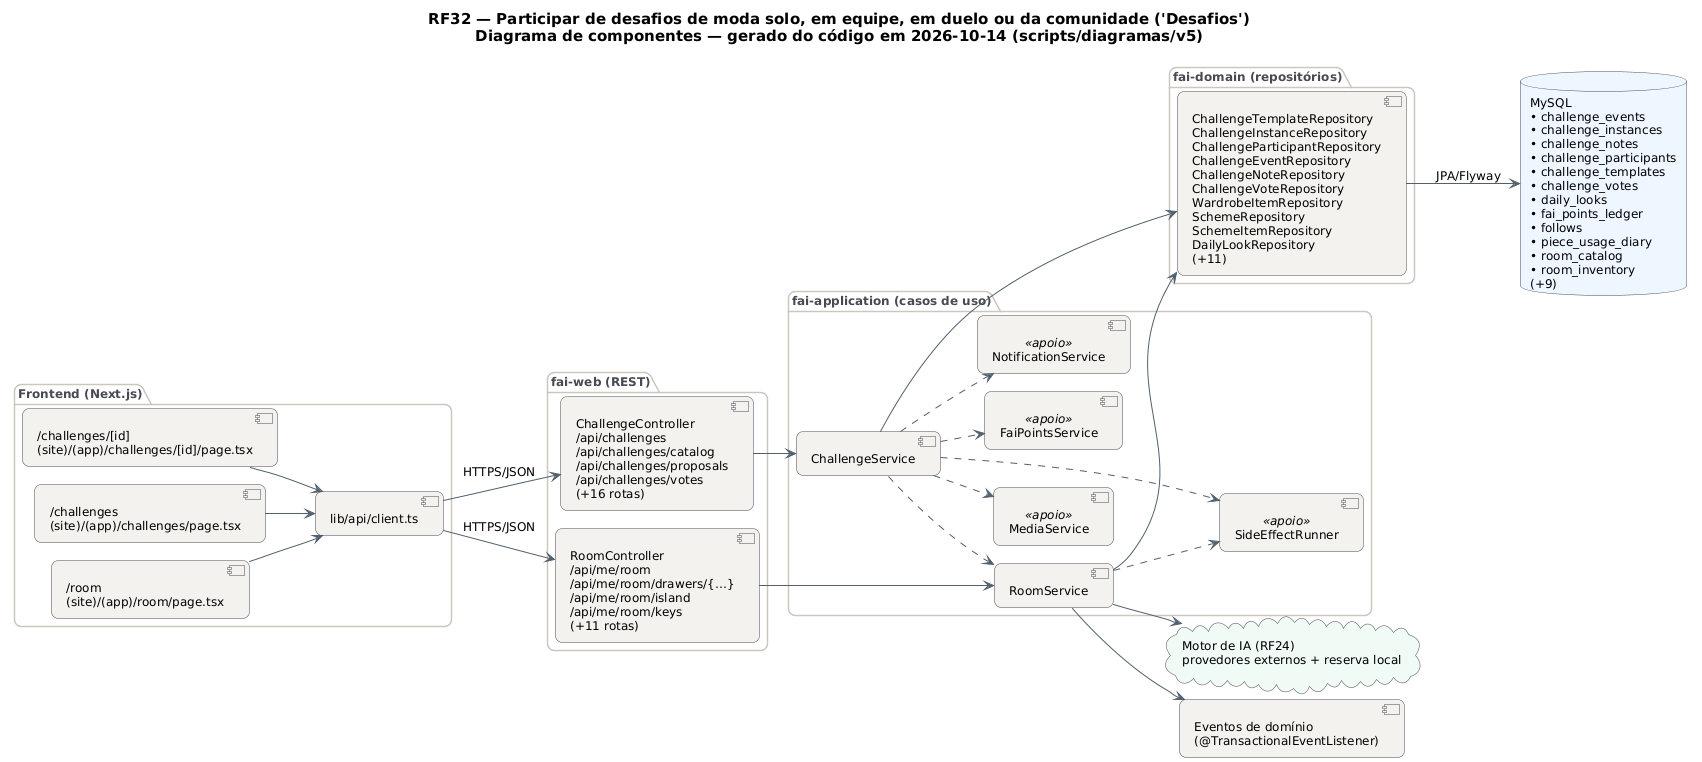

The diagram above was rendered by PlantUML. Its source (embedded in the PNG):
@startuml RF32_Componentes
!pragma layout smetana
skinparam backgroundColor #FFFFFF
skinparam shadowing false
skinparam defaultFontName "DejaVu Sans"
skinparam defaultFontSize 12
skinparam titleFontSize 15
skinparam roundcorner 14
skinparam ArrowColor #52606D
skinparam note {
  BackgroundColor #FFFDEB
  BorderColor #D8CE78
  FontColor #554F24
}
skinparam component {
  BackgroundColor #F4F2EF
  BorderColor #4A4852
}
skinparam package {
  BorderColor #CBC6BE
  FontColor #4A4852
}
skinparam database {
  BackgroundColor #EEF6FF
  BorderColor #4A4852
}
skinparam cloud {
  BackgroundColor #F0FBF6
  BorderColor #4A4852
}
left to right direction
title RF32 — Participar de desafios de moda solo, em equipe, em duelo ou da comunidade ('Desafios')\nDiagrama de componentes — gerado do código em 2026-10-14 (scripts/diagramas/v5)

package "Frontend (Next.js)" {
  component "/challenges/[id]\n(site)/(app)/challenges/[id]/page.tsx" as FE0
  component "/challenges\n(site)/(app)/challenges/page.tsx" as FE1
  component "/room\n(site)/(app)/room/page.tsx" as FE2
  component "lib/api/client.ts" as APIC
}
package "fai-web (REST)" {
  component "ChallengeController\n/api/challenges\n/api/challenges/catalog\n/api/challenges/proposals\n/api/challenges/votes\n(+16 rotas)" as ChallengeController
  component "RoomController\n/api/me/room\n/api/me/room/drawers/{…}\n/api/me/room/island\n/api/me/room/keys\n(+11 rotas)" as RoomController
}
package "fai-application (casos de uso)" {
  component "ChallengeService" as ChallengeService
  component "RoomService" as RoomService
  component "FaiPointsService" as FaiPointsService <<apoio>>
  component "NotificationService" as NotificationService <<apoio>>
  component "MediaService" as MediaService <<apoio>>
  component "SideEffectRunner" as SideEffectRunner <<apoio>>
}
package "fai-domain (repositórios)" {
  component "ChallengeTemplateRepository\nChallengeInstanceRepository\nChallengeParticipantRepository\nChallengeEventRepository\nChallengeNoteRepository\nChallengeVoteRepository\nWardrobeItemRepository\nSchemeRepository\nSchemeItemRepository\nDailyLookRepository\n(+11)" as REPO_MySQL
}
database "MySQL\n• challenge_events\n• challenge_instances\n• challenge_notes\n• challenge_participants\n• challenge_templates\n• challenge_votes\n• daily_looks\n• fai_points_ledger\n• follows\n• piece_usage_diary\n• room_catalog\n• room_inventory\n(+9)" as DB_MySQL
cloud "Motor de IA (RF24)\nprovedores externos + reserva local" as AI
component "Eventos de domínio\n(@TransactionalEventListener)" as EV
APIC --> ChallengeController : HTTPS/JSON
APIC --> RoomController : HTTPS/JSON
ChallengeController --> ChallengeService
ChallengeService --> REPO_MySQL
ChallengeService ..> FaiPointsService
ChallengeService ..> MediaService
ChallengeService ..> NotificationService
ChallengeService ..> RoomService
ChallengeService ..> SideEffectRunner
FE0 --> APIC
FE1 --> APIC
FE2 --> APIC
REPO_MySQL --> DB_MySQL : JPA/Flyway
RoomController --> RoomService
RoomService --> AI
RoomService --> EV
RoomService --> REPO_MySQL
RoomService ..> SideEffectRunner
@enduml